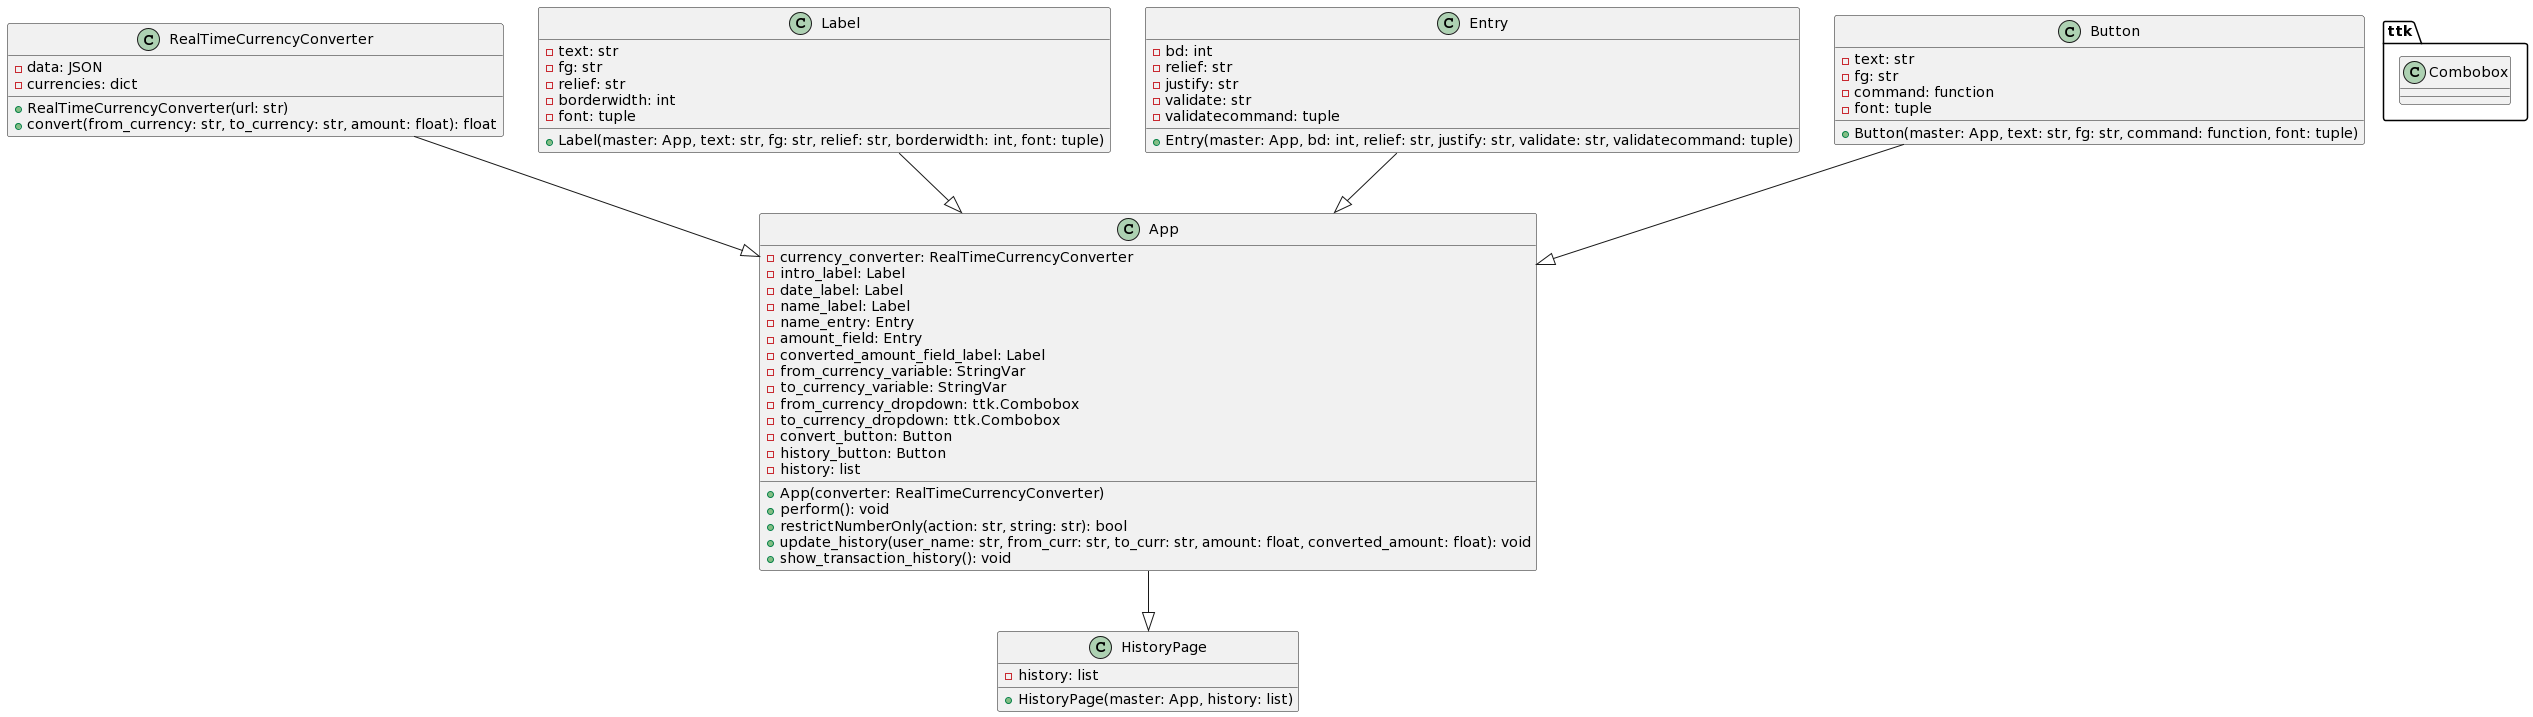

The diagram above was rendered by PlantUML. Its source (embedded in the PNG):
@startuml
class RealTimeCurrencyConverter {
  - data: JSON
  - currencies: dict
  + RealTimeCurrencyConverter(url: str)
  + convert(from_currency: str, to_currency: str, amount: float): float
}

class App {
  - currency_converter: RealTimeCurrencyConverter
  - intro_label: Label
  - date_label: Label
  - name_label: Label
  - name_entry: Entry
  - amount_field: Entry
  - converted_amount_field_label: Label
  - from_currency_variable: StringVar
  - to_currency_variable: StringVar
  - from_currency_dropdown: ttk.Combobox
  - to_currency_dropdown: ttk.Combobox
  - convert_button: Button
  - history_button: Button
  - history: list
  + App(converter: RealTimeCurrencyConverter)
  + perform(): void
  + restrictNumberOnly(action: str, string: str): bool
  + update_history(user_name: str, from_curr: str, to_curr: str, amount: float, converted_amount: float): void
  + show_transaction_history(): void
}

class HistoryPage {
  - history: list
  + HistoryPage(master: App, history: list)
}

class Label {
  - text: str
  - fg: str
  - relief: str
  - borderwidth: int
  - font: tuple
  + Label(master: App, text: str, fg: str, relief: str, borderwidth: int, font: tuple)
}

class Entry {
  - bd: int
  - relief: str
  - justify: str
  - validate: str
  - validatecommand: tuple
  + Entry(master: App, bd: int, relief: str, justify: str, validate: str, validatecommand: tuple)
}

class ttk.Combobox

class Button {
  - text: str
  - fg: str
  - command: function
  - font: tuple
  + Button(master: App, text: str, fg: str, command: function, font: tuple)
}

RealTimeCurrencyConverter --|> App
App --|> HistoryPage
Label --|> App
Entry --|> App
Button --|> App
@enduml